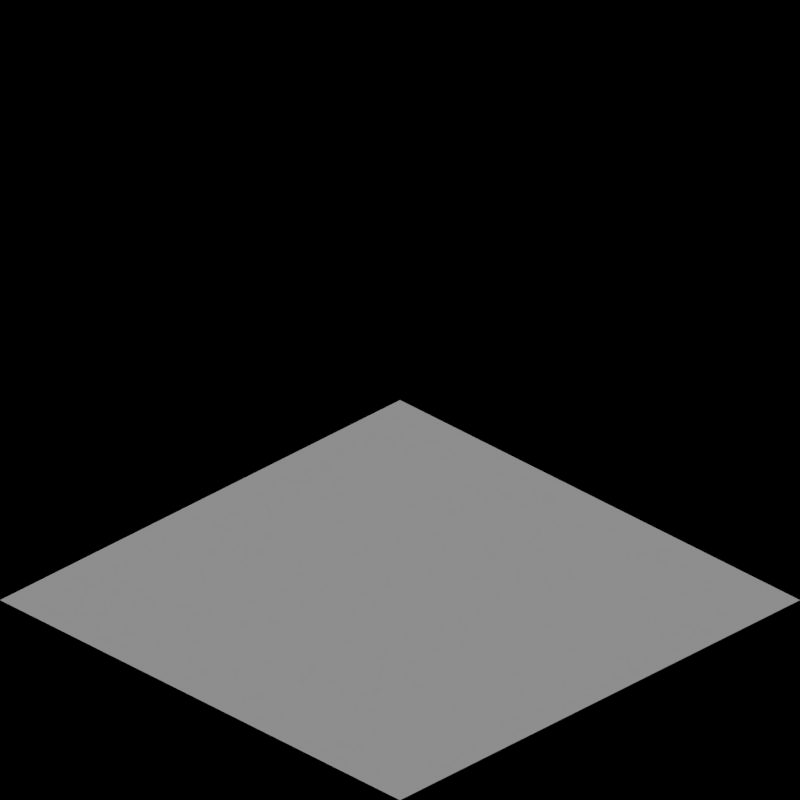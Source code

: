 # Source: road_tropic.blend  (saved by Blender 2.63.0; exported with 4.5.12 LTS)
import bpy
from mathutils import Matrix  # noqa: F401  (used for matrix-valued properties, if any)

bpy.ops.wm.read_factory_settings(use_empty=True)
scene = bpy.context.scene
scene.name = 'Scene'

# ---- collections
col_collection_1 = bpy.data.collections.new('Collection 1'); scene.collection.children.link(col_collection_1)
col_collection_2 = bpy.data.collections.new('Collection 2'); scene.collection.children.link(col_collection_2)

# ---- materials (node trees are filled in below, after node groups)
mat_sand_normal = bpy.data.materials.new('Sand_Normal')
mat_grass_tropic = bpy.data.materials.new('Grass_Tropic')

# ---- material node trees

# ---- world
world_world = bpy.data.worlds.new('World'); scene.world = world_world
world_world.color = (0.0, 0.0, 0.0)
world_world.use_sun_shadow = False
world_world.sun_shadow_jitter_overblur = 0.0
world_world.cycles.sampling_method = 'MANUAL'
world_world.cycles.sample_map_resolution = 256
world_world.light_settings.ao_factor = 0.5

# ---- cameras
cam_camera = bpy.data.cameras.new('Camera')
cam_camera.type = 'ORTHO'
cam_camera.clip_end = 100.0
cam_camera.lens = 35.0
cam_camera.sensor_width = 32.0
cam_camera.sensor_height = 18.0
cam_camera.ortho_scale = 2.828
cam_camera.dof.focus_distance = 0.0
cam_camera.dof.aperture_fstop = 128.0

# ---- lights
light_lamp = bpy.data.lights.new('Lamp', 'SUN')
light_lamp.transmission_factor = 0.0
light_lamp.cutoff_distance = 30.0
light_lamp.use_shadow = False
light_lamp.angle = 1.571
light_lamp.energy = 1.0
light_lamp.shadow_buffer_clip_start = 1.001
light_lamp.shadow_soft_size = 1.0
light_lamp.shadow_cascade_max_distance = 1000.0
light_lamp.cycles.use_multiple_importance_sampling = False
light_lamp_001 = bpy.data.lights.new('Lamp.001', 'SUN')
light_lamp_001.transmission_factor = 0.0
light_lamp_001.cutoff_distance = 30.0
light_lamp_001.angle = 1.571
light_lamp_001.energy = 1.0
light_lamp_001.shadow_buffer_clip_start = 1.001
light_lamp_001.shadow_soft_size = 1.0
light_lamp_001.shadow_cascade_max_distance = 1000.0
light_lamp_001.cycles.use_multiple_importance_sampling = False

# ---- meshes
me_plane_006 = bpy.data.meshes.new('Plane.006')
me_plane_006.from_pydata([(1.0, -1.0, 0.0), (-1.0, -1.0, 0.0), (1.0, 1.0, 0.0), (-1.0, 1.0, 0.0), (-4.0, -1.0, 0.0), (-6.0, -1.0, 0.0), (-4.0, 1.0, 0.0), (-6.0, 1.0, 0.0), (-9.0, -1.0, 0.0), (-11.0, -1.0, 0.0), (-9.0, 1.0, 0.0), (-11.0, 1.0, 0.0), (-14.0, -1.0, 0.0), (-16.0, -1.0, 0.0), (-14.0, 1.0, 0.0), (-16.0, 1.0, 0.0), (-19.0, -1.0, 0.0), (-21.0, -1.0, 0.0), (-19.0, 1.0, 0.0), (-21.0, 1.0, 0.0), (-24.0, -1.0, 0.0), (-26.0, -1.0, 0.5), (-24.0, 1.0, 0.0), (-26.0, 1.0, 0.5)], [], [(2, 3, 1, 0), (6, 7, 5, 4), (10, 11, 9, 8), (14, 15, 13, 12), (18, 19, 17, 16), (22, 23, 21, 20)])
me_plane_006.materials.append(mat_sand_normal)
me_plane_006.use_remesh_preserve_volume = False
me_plane_006.use_remesh_preserve_attributes = False
me_plane_006.use_mirror_vertex_groups = False
me_plane_006.update()
me_plane_003 = bpy.data.meshes.new('Plane.003')
me_plane_003.from_pydata([(1.0, -1.0, 0.0), (-1.0, -1.0, 0.0), (1.0, 1.0, 0.0), (-1.0, 1.0, 0.0), (-4.0, -1.0, 0.0), (-6.0, -1.0, 0.0), (-4.0, 1.0, 0.0), (-6.0, 1.0, 0.0), (-9.0, -1.0, 0.0), (-11.0, -1.0, 0.0), (-9.0, 1.0, 0.0), (-11.0, 1.0, 0.0), (-14.0, -1.0, 0.0), (-16.0, -1.0, 0.0), (-14.0, 1.0, 0.0), (-16.0, 1.0, 0.0), (-19.0, -1.0, 0.0), (-21.0, -1.0, 0.0), (-19.0, 1.0, 0.0), (-21.0, 1.0, 0.0), (-24.0, -1.0, 0.0), (-26.0, -1.0, 0.5), (-24.0, 1.0, 0.0), (-26.0, 1.0, 0.5)], [], [(2, 3, 1, 0), (6, 7, 5, 4), (10, 11, 9, 8), (14, 15, 13, 12), (18, 19, 17, 16), (22, 23, 21, 20)])
me_plane_003.materials.append(mat_grass_tropic)
me_plane_003.use_remesh_preserve_volume = False
me_plane_003.use_remesh_preserve_attributes = False
me_plane_003.use_mirror_vertex_groups = False
me_plane_003.update()

# ---- objects
ob_rotationcontrol = bpy.data.objects.new('RotationControl', None)
ob_cameratarget = bpy.data.objects.new('CameraTarget', None)
ob_camera = bpy.data.objects.new('Camera', cam_camera)
ob_lamp = bpy.data.objects.new('Lamp', light_lamp)
ob_plane_002 = bpy.data.objects.new('Plane.002', me_plane_006)
ob_plane = bpy.data.objects.new('Plane', me_plane_003)
ob_lamp_001 = bpy.data.objects.new('Lamp.001', light_lamp_001)
ob_road1_001 = bpy.data.objects.new('Road1.001', None)
ob_road1_002 = bpy.data.objects.new('Road1.002', None)
ob_road1 = bpy.data.objects.new('Road1', None)
ob_road2_001 = bpy.data.objects.new('Road2.001', None)
ob_road2_002 = bpy.data.objects.new('Road2.002', None)
ob_road2 = bpy.data.objects.new('Road2', None)
ob_road3_001 = bpy.data.objects.new('Road3.001', None)
ob_road3_002 = bpy.data.objects.new('Road3.002', None)
ob_road3 = bpy.data.objects.new('Road3', None)
ob_road4_001 = bpy.data.objects.new('Road4.001', None)
ob_road4_002 = bpy.data.objects.new('Road4.002', None)
ob_road4 = bpy.data.objects.new('Road4', None)
ob_road5_001 = bpy.data.objects.new('Road5.001', None)
ob_road5_002 = bpy.data.objects.new('Road5.002', None)
ob_road5 = bpy.data.objects.new('Road5', None)
ob_road6_001 = bpy.data.objects.new('Road6.001', None)
ob_road6_002 = bpy.data.objects.new('Road6.002', None)
ob_road6 = bpy.data.objects.new('Road6', None)

# ---- transforms, parenting, visibility, modifiers, constraints
ob_rotationcontrol.location = (0.0, 0.0, 0.0)
ob_rotationcontrol.empty_image_offset = (0.0, 0.0)
ob_rotationcontrol.lineart.crease_threshold = 0.0
ob_cameratarget.parent = ob_rotationcontrol
ob_cameratarget.location = (0.0, 0.0, 0.817)
ob_cameratarget.empty_image_offset = (0.0, 0.0)
ob_cameratarget.lineart.crease_threshold = 0.0
ob_camera.parent = ob_cameratarget
ob_camera.location = (1.0, 1.0, 0.817)
ob_camera.rotation_euler = (1.109, 0.01082, 0.8149)
ob_camera.lock_rotations_4d = False
ob_camera.empty_display_type = 'ARROWS'
ob_camera.color = (0.0, 0.0, 0.0, 0.0)
ob_camera.display_type = 'WIRE'
ob_camera.lineart.crease_threshold = 0.0
_c = ob_camera.constraints.new('TRACK_TO'); _c.name = 'TrackTo'
_c.target = ob_cameratarget
ob_lamp.parent = ob_rotationcontrol
ob_lamp.location = (-1.0, 2.0, 0.8)
ob_lamp.lock_rotations_4d = False
ob_lamp.empty_display_type = 'ARROWS'
ob_lamp.color = (0.0, 0.0, 0.0, 0.0)
ob_lamp.lineart.crease_threshold = 0.0
_c = ob_lamp.constraints.new('TRACK_TO'); _c.name = 'TrackTo'
_c.target = ob_rotationcontrol
ob_plane_002.location = (-60.0, 0.0, 0.0)
ob_plane_002.scale = (1.0, 1.0, 0.8166)
ob_plane_002.lineart.crease_threshold = 0.0
ob_plane.location = (0.0, 0.0, 0.0)
ob_plane.scale = (1.0, 1.0, 0.8166)
ob_plane.lineart.crease_threshold = 0.0
ob_lamp_001.parent = ob_rotationcontrol
ob_lamp_001.location = (-1.0, 2.0, 2.0)
ob_lamp_001.lock_rotations_4d = False
ob_lamp_001.empty_display_type = 'ARROWS'
ob_lamp_001.color = (0.0, 0.0, 0.0, 0.0)
ob_lamp_001.lineart.crease_threshold = 0.0
_c = ob_lamp_001.constraints.new('TRACK_TO'); _c.name = 'TrackTo'
_c.target = ob_rotationcontrol
ob_road1_001.location = (0.0, 0.0, 0.0)
ob_road1_002.location = (0.0, 0.0, 0.0)
ob_road1.location = (0.0, 0.0, 0.0)
ob_road2_001.location = (0.0, 0.0, 0.0)
ob_road2_002.location = (0.0, 0.0, 0.0)
ob_road2.location = (0.0, 0.0, 0.0)
ob_road3_001.location = (0.0, 0.0, 0.0)
ob_road3_002.location = (0.0, 0.0, 0.0)
ob_road3.location = (0.0, 0.0, 0.0)
ob_road4_001.location = (0.0, 0.0, 0.0)
ob_road4_002.location = (0.0, 0.0, 0.0)
ob_road4.location = (0.0, 0.0, 0.0)
ob_road5_001.location = (0.0, 0.0, 0.0)
ob_road5_002.location = (0.0, 0.0, 0.0)
ob_road5.location = (0.0, 0.0, 0.0)
ob_road6_001.location = (0.0, 0.0, 0.0)
ob_road6_002.location = (0.0, 0.0, 0.0)
ob_road6.location = (0.0, 0.0, 0.0)

# ---- collection membership
col_collection_1.objects.link(ob_rotationcontrol)
col_collection_1.objects.link(ob_cameratarget)
col_collection_1.objects.link(ob_camera)
col_collection_1.objects.link(ob_lamp)
col_collection_2.objects.link(ob_plane_002)
col_collection_2.objects.link(ob_plane)
col_collection_2.objects.link(ob_lamp_001)
col_collection_2.objects.link(ob_road1_001)
col_collection_2.objects.link(ob_road1_002)
col_collection_2.objects.link(ob_road1)
col_collection_2.objects.link(ob_road2_001)
col_collection_2.objects.link(ob_road2_002)
col_collection_2.objects.link(ob_road2)
col_collection_2.objects.link(ob_road3_001)
col_collection_2.objects.link(ob_road3_002)
col_collection_2.objects.link(ob_road3)
col_collection_2.objects.link(ob_road4_001)
col_collection_2.objects.link(ob_road4_002)
col_collection_2.objects.link(ob_road4)
col_collection_2.objects.link(ob_road5_001)
col_collection_2.objects.link(ob_road5_002)
col_collection_2.objects.link(ob_road5)
col_collection_2.objects.link(ob_road6_001)
col_collection_2.objects.link(ob_road6_002)
col_collection_2.objects.link(ob_road6)

# ---- scene / render settings (as saved in the file)
scene.camera = ob_camera
scene.frame_start = 1; scene.frame_end = 72; scene.frame_set(1)
scene.render.engine = 'BLENDER_EEVEE_NEXT'
scene.render.image_settings.compression = 90
scene.render.resolution_x = 256
scene.render.resolution_y = 256
scene.render.dither_intensity = 0.0
scene.render.bake_margin = 2
scene.render.bake_bias = 0.0
scene.cycles.use_denoising = False
scene.cycles.samples = 10
scene.cycles.sampling_pattern = 'TABULATED_SOBOL'
scene.cycles.light_sampling_threshold = 0.0
scene.cycles.use_adaptive_sampling = False
scene.cycles.use_light_tree = False
scene.cycles.blur_glossy = 0.0
scene.cycles.volume_bounces = 1
scene.cycles.pixel_filter_type = 'GAUSSIAN'
scene.cycles.sample_clamp_indirect = 0.0
scene.view_settings.view_transform = 'Standard'
bpy.context.view_layer.update()
